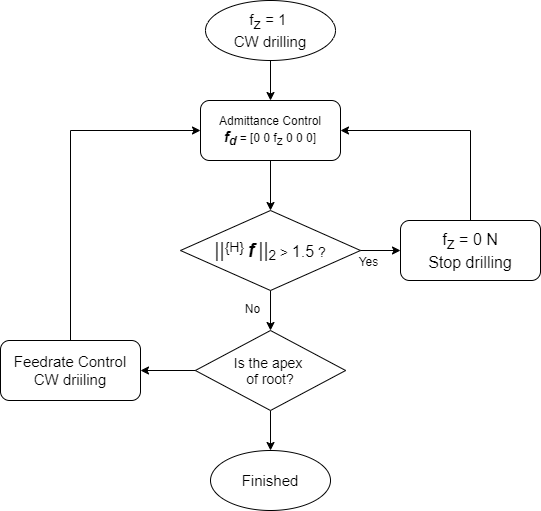

The diagram above was exported from draw.io. Its source (the exported page's mxGraphModel, read from the mxfile embedded in the PNG):
<mxGraphModel dx="1422" dy="706" grid="1" gridSize="10" guides="1" tooltips="1" connect="1" arrows="1" fold="1" page="1" pageScale="1" pageWidth="827" pageHeight="1169" math="0" shadow="0">
  <root>
    <mxCell id="0" />
    <mxCell id="1" parent="0" />
    <mxCell id="sQNZFaU8nOFK-nQQ1xsJ-3" style="edgeStyle=orthogonalEdgeStyle;rounded=0;orthogonalLoop=1;jettySize=auto;html=1;exitX=0.5;exitY=1;exitDx=0;exitDy=0;entryX=0.5;entryY=0;entryDx=0;entryDy=0;" parent="1" source="sQNZFaU8nOFK-nQQ1xsJ-1" target="sQNZFaU8nOFK-nQQ1xsJ-2" edge="1">
      <mxGeometry relative="1" as="geometry" />
    </mxCell>
    <mxCell id="sQNZFaU8nOFK-nQQ1xsJ-1" value="&lt;span style=&quot;font-size: 15px&quot;&gt;f&lt;sub style=&quot;font-size: 15px&quot;&gt;z&lt;/sub&gt;&lt;/span&gt;&lt;span style=&quot;font-size: 15px&quot;&gt;&amp;nbsp;= 1&amp;nbsp;&lt;br&gt;CW drilling&lt;br&gt;&lt;/span&gt;" style="ellipse;whiteSpace=wrap;html=1;fontSize=15;" parent="1" vertex="1">
      <mxGeometry x="335" y="40" width="130" height="60" as="geometry" />
    </mxCell>
    <mxCell id="sQNZFaU8nOFK-nQQ1xsJ-13" style="edgeStyle=orthogonalEdgeStyle;rounded=0;orthogonalLoop=1;jettySize=auto;html=1;exitX=0.5;exitY=1;exitDx=0;exitDy=0;entryX=0.5;entryY=0;entryDx=0;entryDy=0;" parent="1" source="sQNZFaU8nOFK-nQQ1xsJ-2" edge="1">
      <mxGeometry relative="1" as="geometry">
        <mxPoint x="400.0050000000001" y="250" as="targetPoint" />
      </mxGeometry>
    </mxCell>
    <mxCell id="sQNZFaU8nOFK-nQQ1xsJ-2" value="Admittance Control&lt;br&gt;&lt;i&gt;&lt;b&gt;&lt;font style=&quot;font-size: 15px&quot;&gt;f&lt;/font&gt;&lt;sub&gt;d&lt;/sub&gt;&lt;/b&gt;&lt;/i&gt;&amp;nbsp;= [0 0 f&lt;sub&gt;z&lt;/sub&gt;&lt;span style=&quot;font-size: 10px&quot;&gt;&amp;nbsp;0 0 0&lt;/span&gt;&lt;span style=&quot;font-size: 5px&quot;&gt;]&lt;/span&gt;" style="rounded=1;whiteSpace=wrap;html=1;" parent="1" vertex="1">
      <mxGeometry x="330" y="140" width="140" height="60" as="geometry" />
    </mxCell>
    <mxCell id="sQNZFaU8nOFK-nQQ1xsJ-22" style="edgeStyle=orthogonalEdgeStyle;rounded=0;orthogonalLoop=1;jettySize=auto;html=1;exitX=0.5;exitY=0;exitDx=0;exitDy=0;entryX=0;entryY=0.5;entryDx=0;entryDy=0;" parent="1" source="sQNZFaU8nOFK-nQQ1xsJ-4" target="sQNZFaU8nOFK-nQQ1xsJ-2" edge="1">
      <mxGeometry relative="1" as="geometry" />
    </mxCell>
    <mxCell id="sQNZFaU8nOFK-nQQ1xsJ-4" value="Feedrate Control&lt;br&gt;CW driiling" style="rounded=1;whiteSpace=wrap;html=1;fontSize=15;" parent="1" vertex="1">
      <mxGeometry x="130" y="380" width="140" height="60" as="geometry" />
    </mxCell>
    <mxCell id="sQNZFaU8nOFK-nQQ1xsJ-8" style="edgeStyle=orthogonalEdgeStyle;rounded=0;orthogonalLoop=1;jettySize=auto;html=1;exitX=1;exitY=0.5;exitDx=0;exitDy=0;" parent="1" edge="1">
      <mxGeometry relative="1" as="geometry">
        <mxPoint x="475.1300000000001" y="290" as="sourcePoint" />
        <mxPoint x="530" y="290" as="targetPoint" />
      </mxGeometry>
    </mxCell>
    <mxCell id="sQNZFaU8nOFK-nQQ1xsJ-17" style="edgeStyle=orthogonalEdgeStyle;rounded=0;orthogonalLoop=1;jettySize=auto;html=1;exitX=0.5;exitY=1;exitDx=0;exitDy=0;entryX=0.5;entryY=0;entryDx=0;entryDy=0;" parent="1" target="sQNZFaU8nOFK-nQQ1xsJ-15" edge="1">
      <mxGeometry relative="1" as="geometry">
        <mxPoint x="400.0050000000001" y="330" as="sourcePoint" />
      </mxGeometry>
    </mxCell>
    <mxCell id="sQNZFaU8nOFK-nQQ1xsJ-10" value="Yes" style="text;html=1;align=center;verticalAlign=middle;resizable=0;points=[];autosize=1;strokeColor=none;fontSize=5;" parent="1" vertex="1">
      <mxGeometry x="478" y="296" width="40" height="10" as="geometry" />
    </mxCell>
    <mxCell id="sQNZFaU8nOFK-nQQ1xsJ-11" value="No" style="text;html=1;align=center;verticalAlign=middle;resizable=0;points=[];autosize=1;strokeColor=none;fontSize=5;" parent="1" vertex="1">
      <mxGeometry x="367" y="343" width="30" height="10" as="geometry" />
    </mxCell>
    <mxCell id="sQNZFaU8nOFK-nQQ1xsJ-18" style="edgeStyle=orthogonalEdgeStyle;rounded=0;orthogonalLoop=1;jettySize=auto;html=1;exitX=0.5;exitY=1;exitDx=0;exitDy=0;" parent="1" source="sQNZFaU8nOFK-nQQ1xsJ-15" target="sQNZFaU8nOFK-nQQ1xsJ-16" edge="1">
      <mxGeometry relative="1" as="geometry" />
    </mxCell>
    <mxCell id="sQNZFaU8nOFK-nQQ1xsJ-19" style="edgeStyle=orthogonalEdgeStyle;rounded=0;orthogonalLoop=1;jettySize=auto;html=1;exitX=0;exitY=0.5;exitDx=0;exitDy=0;entryX=1;entryY=0.5;entryDx=0;entryDy=0;" parent="1" source="sQNZFaU8nOFK-nQQ1xsJ-15" target="sQNZFaU8nOFK-nQQ1xsJ-4" edge="1">
      <mxGeometry relative="1" as="geometry">
        <mxPoint x="280" y="410.33333333333337" as="targetPoint" />
      </mxGeometry>
    </mxCell>
    <mxCell id="sQNZFaU8nOFK-nQQ1xsJ-15" value="&lt;span style=&quot;font-size: 14px&quot;&gt;Is the apex &lt;br&gt;of root?&lt;/span&gt;" style="rhombus;whiteSpace=wrap;html=1;" parent="1" vertex="1">
      <mxGeometry x="324.87" y="370" width="150.25" height="80" as="geometry" />
    </mxCell>
    <mxCell id="sQNZFaU8nOFK-nQQ1xsJ-16" value="&lt;span style=&quot;font-size: 15px;&quot;&gt;Finished&lt;/span&gt;" style="ellipse;whiteSpace=wrap;html=1;fontSize=15;" parent="1" vertex="1">
      <mxGeometry x="340.01" y="490" width="120" height="60" as="geometry" />
    </mxCell>
    <mxCell id="uBP-OW-Wnr3VD_d4FEBw-3" style="edgeStyle=orthogonalEdgeStyle;rounded=0;orthogonalLoop=1;jettySize=auto;html=1;exitX=0.5;exitY=0;exitDx=0;exitDy=0;entryX=1;entryY=0.5;entryDx=0;entryDy=0;" parent="1" source="uBP-OW-Wnr3VD_d4FEBw-2" target="sQNZFaU8nOFK-nQQ1xsJ-2" edge="1">
      <mxGeometry relative="1" as="geometry" />
    </mxCell>
    <mxCell id="uBP-OW-Wnr3VD_d4FEBw-2" value="&lt;span style=&quot;font-size: 16px;&quot;&gt;f&lt;sub style=&quot;font-size: 16px;&quot;&gt;z&lt;/sub&gt;&lt;/span&gt;&lt;span style=&quot;font-size: 16px;&quot;&gt;&amp;nbsp;= 0 N&lt;br style=&quot;font-size: 16px;&quot;&gt;Stop drilling&lt;br style=&quot;font-size: 16px;&quot;&gt;&lt;/span&gt;" style="rounded=1;whiteSpace=wrap;html=1;fontSize=16;" parent="1" vertex="1">
      <mxGeometry x="530" y="260" width="140" height="60" as="geometry" />
    </mxCell>
    <mxCell id="uBP-OW-Wnr3VD_d4FEBw-4" value="&lt;font style=&quot;font-size: 20px&quot;&gt;||&lt;/font&gt;&lt;sup style=&quot;font-size: 14px&quot;&gt;{H}&amp;nbsp;&lt;/sup&gt;&lt;b&gt;&lt;i&gt;&lt;font style=&quot;font-size: 19px&quot;&gt;f&lt;/font&gt;&lt;/i&gt;&lt;/b&gt;&lt;b style=&quot;font-size: 14px&quot;&gt;&amp;nbsp;&lt;/b&gt;&lt;span style=&quot;font-size: 20px&quot;&gt;||&lt;/span&gt;&lt;sub style=&quot;font-size: 14px&quot;&gt;2&lt;/sub&gt;&lt;span style=&quot;font-size: 11.6667px&quot;&gt;&lt;sub&gt;&amp;nbsp;&lt;/sub&gt;&lt;/span&gt;&lt;span style=&quot;font-size: 14px&quot;&gt;&amp;gt;&amp;nbsp;&lt;/span&gt;&lt;font style=&quot;font-size: 16px&quot;&gt;1.5&lt;/font&gt;&lt;span style=&quot;font-size: 14px&quot;&gt;&amp;nbsp;?&lt;/span&gt;" style="rhombus;whiteSpace=wrap;html=1;" parent="1" vertex="1">
      <mxGeometry x="309.99" y="250" width="180" height="80" as="geometry" />
    </mxCell>
  </root>
</mxGraphModel>